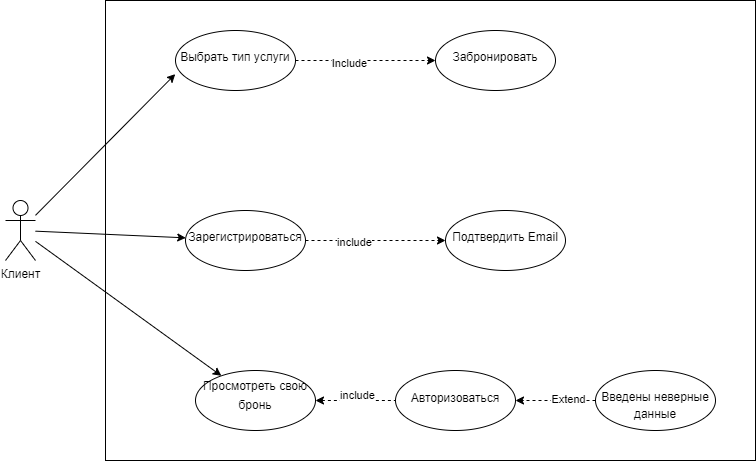

The diagram above was exported from draw.io. Its source (the exported page's mxGraphModel, read from the mxfile embedded in the PNG):
<mxGraphModel dx="1209" dy="1723" grid="1" gridSize="10" guides="1" tooltips="1" connect="1" arrows="1" fold="1" page="1" pageScale="1" pageWidth="827" pageHeight="1169" math="0" shadow="0">
  <root>
    <mxCell id="0" />
    <mxCell id="1" parent="0" />
    <mxCell id="SvB_yEPRqEL-rRvN_2Ge-1" value="" style="rounded=0;whiteSpace=wrap;html=1;" vertex="1" parent="1">
      <mxGeometry x="150" y="-100" width="650" height="460" as="geometry" />
    </mxCell>
    <mxCell id="SvB_yEPRqEL-rRvN_2Ge-2" value="" style="rounded=0;orthogonalLoop=1;jettySize=auto;html=1;" edge="1" parent="1" source="SvB_yEPRqEL-rRvN_2Ge-5" target="SvB_yEPRqEL-rRvN_2Ge-10">
      <mxGeometry relative="1" as="geometry" />
    </mxCell>
    <mxCell id="SvB_yEPRqEL-rRvN_2Ge-3" value="" style="edgeStyle=none;rounded=0;orthogonalLoop=1;jettySize=auto;html=1;" edge="1" parent="1" source="SvB_yEPRqEL-rRvN_2Ge-5" target="SvB_yEPRqEL-rRvN_2Ge-15">
      <mxGeometry relative="1" as="geometry">
        <mxPoint x="330" y="210" as="targetPoint" />
      </mxGeometry>
    </mxCell>
    <mxCell id="SvB_yEPRqEL-rRvN_2Ge-4" style="edgeStyle=none;rounded=0;orthogonalLoop=1;jettySize=auto;html=1;entryX=-0.002;entryY=0.727;entryDx=0;entryDy=0;entryPerimeter=0;endArrow=classic;endFill=1;" edge="1" parent="1" source="SvB_yEPRqEL-rRvN_2Ge-5" target="SvB_yEPRqEL-rRvN_2Ge-21">
      <mxGeometry relative="1" as="geometry" />
    </mxCell>
    <mxCell id="SvB_yEPRqEL-rRvN_2Ge-5" value="Клиент" style="shape=umlActor;verticalLabelPosition=bottom;verticalAlign=top;html=1;outlineConnect=0;" vertex="1" parent="1">
      <mxGeometry x="50" y="100" width="30" height="60" as="geometry" />
    </mxCell>
    <mxCell id="SvB_yEPRqEL-rRvN_2Ge-6" style="edgeStyle=none;rounded=0;orthogonalLoop=1;jettySize=auto;html=1;exitX=1;exitY=0.5;exitDx=0;exitDy=0;dashed=1;endArrow=classic;endFill=1;" edge="1" parent="1" source="SvB_yEPRqEL-rRvN_2Ge-10" target="SvB_yEPRqEL-rRvN_2Ge-11">
      <mxGeometry relative="1" as="geometry" />
    </mxCell>
    <mxCell id="SvB_yEPRqEL-rRvN_2Ge-7" value="include" style="edgeLabel;html=1;align=center;verticalAlign=middle;resizable=0;points=[];" vertex="1" connectable="0" parent="SvB_yEPRqEL-rRvN_2Ge-6">
      <mxGeometry x="-0.3177" y="-1" relative="1" as="geometry">
        <mxPoint as="offset" />
      </mxGeometry>
    </mxCell>
    <mxCell id="SvB_yEPRqEL-rRvN_2Ge-10" value="&lt;p style=&quot;line-height: 1.4&quot;&gt;Зарегистрироваться&lt;/p&gt;" style="ellipse;whiteSpace=wrap;html=1;verticalAlign=top;align=center;" vertex="1" parent="1">
      <mxGeometry x="230" y="110" width="120" height="60" as="geometry" />
    </mxCell>
    <mxCell id="SvB_yEPRqEL-rRvN_2Ge-11" value="&lt;p style=&quot;line-height: 1.4&quot;&gt;Подтвердить Email&lt;/p&gt;" style="ellipse;whiteSpace=wrap;html=1;verticalAlign=top;align=center;" vertex="1" parent="1">
      <mxGeometry x="490" y="110" width="120" height="60" as="geometry" />
    </mxCell>
    <mxCell id="SvB_yEPRqEL-rRvN_2Ge-12" value="&lt;br&gt;Авторизоваться" style="ellipse;whiteSpace=wrap;html=1;verticalAlign=top;" vertex="1" parent="1">
      <mxGeometry x="440" y="270" width="120" height="60" as="geometry" />
    </mxCell>
    <mxCell id="SvB_yEPRqEL-rRvN_2Ge-13" style="edgeStyle=none;rounded=0;orthogonalLoop=1;jettySize=auto;html=1;dashed=1;endArrow=none;endFill=0;startArrow=classic;startFill=1;" edge="1" parent="1" source="SvB_yEPRqEL-rRvN_2Ge-15" target="SvB_yEPRqEL-rRvN_2Ge-12">
      <mxGeometry relative="1" as="geometry" />
    </mxCell>
    <mxCell id="SvB_yEPRqEL-rRvN_2Ge-14" value="include" style="edgeLabel;html=1;align=center;verticalAlign=middle;resizable=0;points=[];" vertex="1" connectable="0" parent="SvB_yEPRqEL-rRvN_2Ge-13">
      <mxGeometry x="0.3099" y="-2" relative="1" as="geometry">
        <mxPoint x="-11" y="-8" as="offset" />
      </mxGeometry>
    </mxCell>
    <mxCell id="SvB_yEPRqEL-rRvN_2Ge-15" value="&lt;span style=&quot;line-height: 1.6&quot;&gt;Просмотреть свою бронь&lt;/span&gt;" style="ellipse;whiteSpace=wrap;html=1;verticalAlign=top;" vertex="1" parent="1">
      <mxGeometry x="240" y="270" width="120" height="60" as="geometry" />
    </mxCell>
    <mxCell id="SvB_yEPRqEL-rRvN_2Ge-16" style="edgeStyle=none;rounded=0;orthogonalLoop=1;jettySize=auto;html=1;dashed=1;endArrow=classic;endFill=1;" edge="1" parent="1" source="SvB_yEPRqEL-rRvN_2Ge-18" target="SvB_yEPRqEL-rRvN_2Ge-12">
      <mxGeometry relative="1" as="geometry" />
    </mxCell>
    <mxCell id="SvB_yEPRqEL-rRvN_2Ge-17" value="Extend" style="edgeLabel;html=1;align=center;verticalAlign=middle;resizable=0;points=[];" vertex="1" connectable="0" parent="SvB_yEPRqEL-rRvN_2Ge-16">
      <mxGeometry x="-0.3111" y="-2" relative="1" as="geometry">
        <mxPoint as="offset" />
      </mxGeometry>
    </mxCell>
    <mxCell id="SvB_yEPRqEL-rRvN_2Ge-18" value="&lt;p style=&quot;line-height: 1.4&quot;&gt;Введены неверные данные&lt;/p&gt;" style="ellipse;whiteSpace=wrap;html=1;verticalAlign=top;" vertex="1" parent="1">
      <mxGeometry x="640" y="270" width="120" height="60" as="geometry" />
    </mxCell>
    <mxCell id="SvB_yEPRqEL-rRvN_2Ge-19" style="edgeStyle=none;rounded=0;orthogonalLoop=1;jettySize=auto;html=1;entryX=0;entryY=0.5;entryDx=0;entryDy=0;endArrow=classic;endFill=1;dashed=1;" edge="1" parent="1" source="SvB_yEPRqEL-rRvN_2Ge-21" target="SvB_yEPRqEL-rRvN_2Ge-22">
      <mxGeometry relative="1" as="geometry" />
    </mxCell>
    <mxCell id="SvB_yEPRqEL-rRvN_2Ge-20" value="Include" style="edgeLabel;html=1;align=center;verticalAlign=middle;resizable=0;points=[];" vertex="1" connectable="0" parent="SvB_yEPRqEL-rRvN_2Ge-19">
      <mxGeometry x="-0.2473" y="-2" relative="1" as="geometry">
        <mxPoint as="offset" />
      </mxGeometry>
    </mxCell>
    <mxCell id="SvB_yEPRqEL-rRvN_2Ge-21" value="&lt;p style=&quot;line-height: 1.4&quot;&gt;Выбрать тип услуги&lt;br&gt;&lt;/p&gt;" style="ellipse;whiteSpace=wrap;html=1;verticalAlign=top;" vertex="1" parent="1">
      <mxGeometry x="220" y="-70" width="120" height="60" as="geometry" />
    </mxCell>
    <mxCell id="SvB_yEPRqEL-rRvN_2Ge-22" value="&lt;p style=&quot;line-height: 1.4&quot;&gt;Забронировать&lt;/p&gt;" style="ellipse;whiteSpace=wrap;html=1;verticalAlign=top;" vertex="1" parent="1">
      <mxGeometry x="480" y="-70" width="120" height="60" as="geometry" />
    </mxCell>
  </root>
</mxGraphModel>